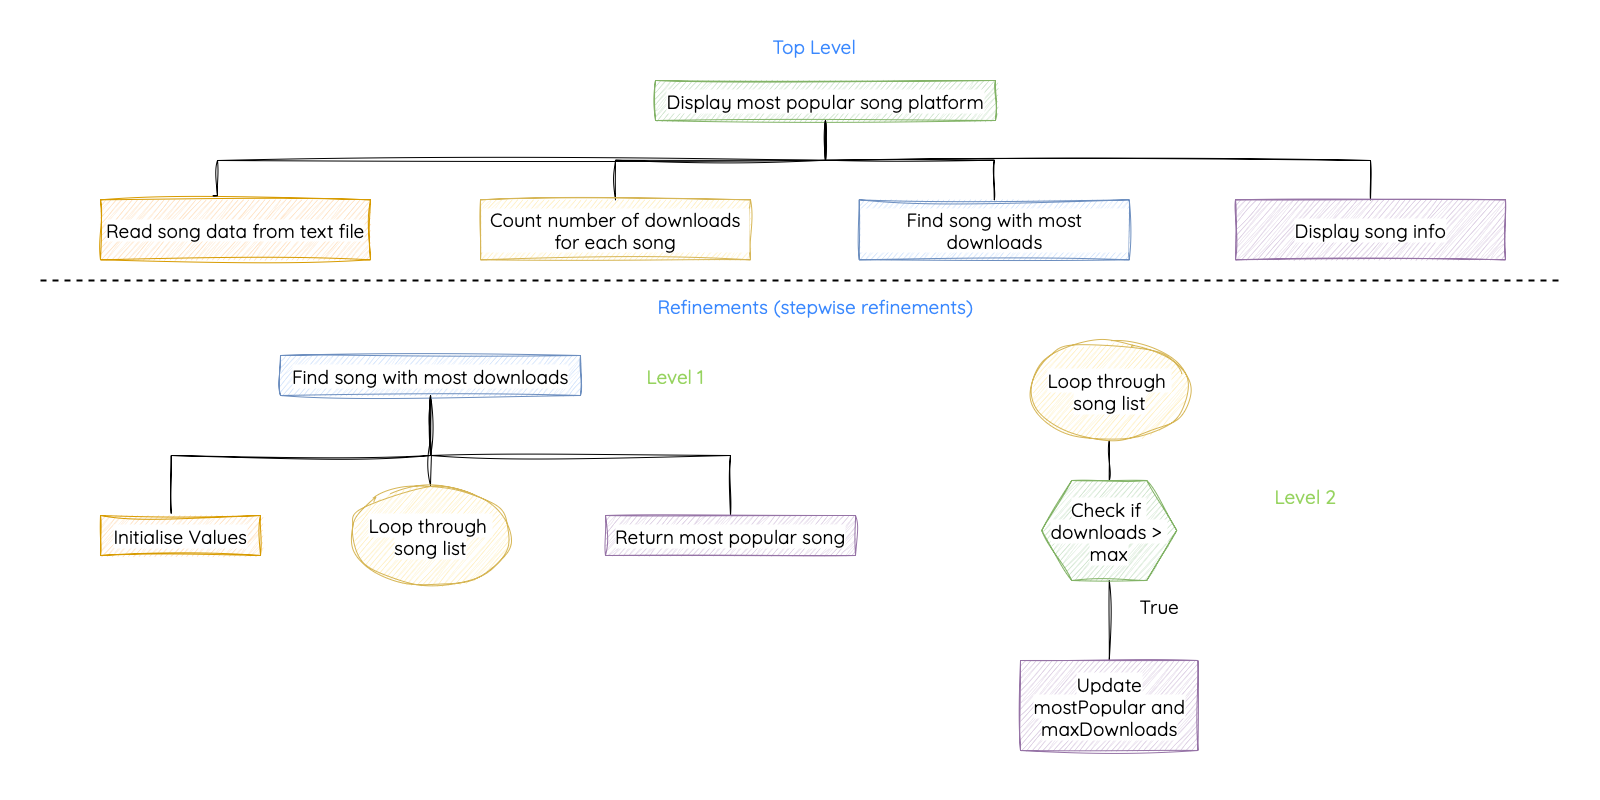

The diagram above was exported from draw.io. Its source (the exported page's mxGraphModel, read from the mxfile embedded in the PNG):
<mxGraphModel dx="2237" dy="736" grid="1" gridSize="10" guides="1" tooltips="1" connect="1" arrows="1" fold="1" page="1" pageScale="1" pageWidth="827" pageHeight="1169" background="#FFFFFF" math="0" shadow="0">
  <root>
    <mxCell id="0" />
    <mxCell id="1" parent="0" />
    <mxCell id="GLm42VBouBpXP4N5M4Wj-32" value="" style="rounded=0;whiteSpace=wrap;html=1;fillColor=none;strokeColor=none;" vertex="1" parent="1">
      <mxGeometry x="-400" width="1600" height="800" as="geometry" />
    </mxCell>
    <mxCell id="LUI2-czoXANC-5oNz8Y6-9" style="edgeStyle=orthogonalEdgeStyle;rounded=0;orthogonalLoop=1;jettySize=auto;html=1;entryX=0.5;entryY=0;entryDx=0;entryDy=0;endArrow=none;startFill=0;sketch=1;curveFitting=1;jiggle=2;align=center;fontStyle=0;fontSize=19;" parent="1" source="LUI2-czoXANC-5oNz8Y6-1" target="LUI2-czoXANC-5oNz8Y6-5" edge="1">
      <mxGeometry relative="1" as="geometry">
        <Array as="points">
          <mxPoint x="425" y="160" />
          <mxPoint x="970" y="160" />
        </Array>
      </mxGeometry>
    </mxCell>
    <mxCell id="GLm42VBouBpXP4N5M4Wj-29" style="edgeStyle=orthogonalEdgeStyle;rounded=0;orthogonalLoop=1;jettySize=auto;html=1;exitX=0.5;exitY=1;exitDx=0;exitDy=0;sketch=1;curveFitting=1;jiggle=2;endArrow=none;endFill=0;" edge="1" parent="1" source="LUI2-czoXANC-5oNz8Y6-1" target="LUI2-czoXANC-5oNz8Y6-3">
      <mxGeometry relative="1" as="geometry" />
    </mxCell>
    <mxCell id="GLm42VBouBpXP4N5M4Wj-30" style="edgeStyle=orthogonalEdgeStyle;rounded=0;orthogonalLoop=1;jettySize=auto;html=1;exitX=0.5;exitY=1;exitDx=0;exitDy=0;entryX=0.5;entryY=0;entryDx=0;entryDy=0;sketch=1;curveFitting=1;jiggle=2;endArrow=none;endFill=0;" edge="1" parent="1" source="LUI2-czoXANC-5oNz8Y6-1" target="LUI2-czoXANC-5oNz8Y6-4">
      <mxGeometry relative="1" as="geometry" />
    </mxCell>
    <mxCell id="LUI2-czoXANC-5oNz8Y6-1" value="&lt;span style=&quot;background-color: light-dark(#ffffff, var(--ge-dark-color, #121212));&quot;&gt;&lt;span&gt;Display most popular song platform&lt;/span&gt;&lt;/span&gt;" style="rounded=0;whiteSpace=wrap;html=1;fontFamily=Quicksand;fontSource=https%3A%2F%2Ffonts.googleapis.com%2Fcss%3Ffamily%3DQuicksand;sketch=1;curveFitting=1;jiggle=2;fillColor=#d5e8d4;strokeColor=#82b366;align=center;fontStyle=0;fontSize=19;" parent="1" vertex="1">
      <mxGeometry x="255" y="80" width="340" height="40" as="geometry" />
    </mxCell>
    <mxCell id="LUI2-czoXANC-5oNz8Y6-2" value="Read song data from text file" style="rounded=0;whiteSpace=wrap;html=1;fontFamily=Quicksand;fontSource=https%3A%2F%2Ffonts.googleapis.com%2Fcss%3Ffamily%3DQuicksand;sketch=1;curveFitting=1;jiggle=2;fillColor=#ffe6cc;strokeColor=#d79b00;align=center;labelBackgroundColor=default;fontStyle=0;fontSize=19;aspect=fixed;" parent="1" vertex="1">
      <mxGeometry x="-300" y="199.32" width="270" height="60" as="geometry" />
    </mxCell>
    <mxCell id="LUI2-czoXANC-5oNz8Y6-3" value="Count number of downloads for each song" style="rounded=0;whiteSpace=wrap;html=1;fontFamily=Quicksand;fontSource=https%3A%2F%2Ffonts.googleapis.com%2Fcss%3Ffamily%3DQuicksand;sketch=1;curveFitting=1;jiggle=2;fillColor=#fff2cc;strokeColor=#d6b656;align=center;labelBackgroundColor=default;fontStyle=0;fontSize=19;" parent="1" vertex="1">
      <mxGeometry x="80" y="199.32" width="270" height="60" as="geometry" />
    </mxCell>
    <mxCell id="LUI2-czoXANC-5oNz8Y6-4" value="Find song with most downloads" style="rounded=0;whiteSpace=wrap;html=1;fontFamily=Quicksand;fontSource=https%3A%2F%2Ffonts.googleapis.com%2Fcss%3Ffamily%3DQuicksand;sketch=1;curveFitting=1;jiggle=2;fillColor=#dae8fc;strokeColor=#6c8ebf;align=center;labelBackgroundColor=default;fontStyle=0;fontSize=19;" parent="1" vertex="1">
      <mxGeometry x="458.75" y="199.32" width="270" height="60" as="geometry" />
    </mxCell>
    <mxCell id="LUI2-czoXANC-5oNz8Y6-5" value="&lt;span style=&quot;background-color: light-dark(#ffffff, var(--ge-dark-color, #121212));&quot;&gt;&lt;span&gt;Display song info&lt;/span&gt;&lt;/span&gt;" style="rounded=0;whiteSpace=wrap;html=1;fontFamily=Quicksand;fontSource=https%3A%2F%2Ffonts.googleapis.com%2Fcss%3Ffamily%3DQuicksand;sketch=1;curveFitting=1;jiggle=2;fillColor=#e1d5e7;strokeColor=#9673a6;align=center;fontStyle=0;fontSize=19;" parent="1" vertex="1">
      <mxGeometry x="835" y="199.32" width="270" height="60" as="geometry" />
    </mxCell>
    <mxCell id="LUI2-czoXANC-5oNz8Y6-6" style="edgeStyle=orthogonalEdgeStyle;rounded=0;orthogonalLoop=1;jettySize=auto;html=1;entryX=0.417;entryY=-0.067;entryDx=0;entryDy=0;entryPerimeter=0;endArrow=none;startFill=0;sketch=1;curveFitting=1;jiggle=2;align=center;fontStyle=0;fontSize=19;" parent="1" target="LUI2-czoXANC-5oNz8Y6-2" edge="1">
      <mxGeometry relative="1" as="geometry">
        <Array as="points">
          <mxPoint x="425" y="160" />
          <mxPoint x="-183" y="160" />
        </Array>
        <mxPoint x="425" y="120" as="sourcePoint" />
      </mxGeometry>
    </mxCell>
    <mxCell id="GLm42VBouBpXP4N5M4Wj-1" value="&lt;font style=&quot;color: light-dark(rgb(58, 136, 254), rgb(237, 237, 237)); background-color: light-dark(#ffffff, var(--ge-dark-color, #121212));&quot; data-font-src=&quot;https://fonts.googleapis.com/css?family=Quicksand&quot; face=&quot;Quicksand&quot;&gt;Top Level&lt;/font&gt;" style="text;html=1;align=center;verticalAlign=middle;whiteSpace=wrap;rounded=0;fontStyle=0;fontSize=19;" vertex="1" parent="1">
      <mxGeometry x="294" y="30" width="240" height="30" as="geometry" />
    </mxCell>
    <mxCell id="GLm42VBouBpXP4N5M4Wj-4" value="" style="endArrow=none;dashed=1;html=1;rounded=0;strokeWidth=2;fontStyle=0;fontSize=19;" edge="1" parent="1">
      <mxGeometry width="50" height="50" relative="1" as="geometry">
        <mxPoint x="-360" y="280" as="sourcePoint" />
        <mxPoint x="1160" y="280" as="targetPoint" />
      </mxGeometry>
    </mxCell>
    <mxCell id="GLm42VBouBpXP4N5M4Wj-11" style="edgeStyle=orthogonalEdgeStyle;rounded=0;orthogonalLoop=1;jettySize=auto;html=1;exitX=0.5;exitY=1;exitDx=0;exitDy=0;entryX=0.5;entryY=0;entryDx=0;entryDy=0;endArrow=none;endFill=0;sketch=1;curveFitting=1;jiggle=2;fontStyle=0;fontSize=19;" edge="1" parent="1" source="GLm42VBouBpXP4N5M4Wj-5" target="GLm42VBouBpXP4N5M4Wj-8">
      <mxGeometry relative="1" as="geometry" />
    </mxCell>
    <mxCell id="GLm42VBouBpXP4N5M4Wj-12" style="edgeStyle=orthogonalEdgeStyle;rounded=0;orthogonalLoop=1;jettySize=auto;html=1;exitX=0.5;exitY=1;exitDx=0;exitDy=0;entryX=0.5;entryY=0;entryDx=0;entryDy=0;endArrow=none;endFill=0;sketch=1;curveFitting=1;jiggle=2;fontStyle=0;fontSize=19;" edge="1" parent="1" source="GLm42VBouBpXP4N5M4Wj-5">
      <mxGeometry relative="1" as="geometry">
        <mxPoint x="30" y="485" as="targetPoint" />
      </mxGeometry>
    </mxCell>
    <mxCell id="GLm42VBouBpXP4N5M4Wj-5" value="&lt;span style=&quot;background-color: light-dark(#ffffff, var(--ge-dark-color, #121212));&quot;&gt;&lt;span&gt;Find song with most downloads&lt;/span&gt;&lt;/span&gt;" style="rounded=0;whiteSpace=wrap;html=1;fontFamily=Quicksand;fontSource=https%3A%2F%2Ffonts.googleapis.com%2Fcss%3Ffamily%3DQuicksand;sketch=1;curveFitting=1;jiggle=2;fillColor=#dae8fc;strokeColor=#6c8ebf;align=center;fontStyle=0;fontSize=19;" vertex="1" parent="1">
      <mxGeometry x="-120" y="355" width="300" height="40" as="geometry" />
    </mxCell>
    <mxCell id="GLm42VBouBpXP4N5M4Wj-6" value="&lt;span style=&quot;background-color: light-dark(#ffffff, var(--ge-dark-color, #121212));&quot;&gt;Initialise Values&lt;/span&gt;" style="rounded=0;whiteSpace=wrap;html=1;fontFamily=Quicksand;fontSource=https%3A%2F%2Ffonts.googleapis.com%2Fcss%3Ffamily%3DQuicksand;sketch=1;curveFitting=1;jiggle=2;fillColor=#ffe6cc;strokeColor=#d79b00;align=center;fontStyle=0;fontSize=19;" vertex="1" parent="1">
      <mxGeometry x="-300" y="515" width="160" height="40" as="geometry" />
    </mxCell>
    <mxCell id="GLm42VBouBpXP4N5M4Wj-8" value="&lt;span style=&quot;background-color: light-dark(#ffffff, var(--ge-dark-color, #121212));&quot;&gt;&lt;span&gt;Return most popular song&lt;/span&gt;&lt;/span&gt;" style="rounded=0;whiteSpace=wrap;html=1;fontFamily=Quicksand;fontSource=https%3A%2F%2Ffonts.googleapis.com%2Fcss%3Ffamily%3DQuicksand;sketch=1;curveFitting=1;jiggle=2;fillColor=#e1d5e7;strokeColor=#9673a6;align=center;fontStyle=0;fontSize=19;" vertex="1" parent="1">
      <mxGeometry x="205" y="515" width="250" height="40" as="geometry" />
    </mxCell>
    <mxCell id="GLm42VBouBpXP4N5M4Wj-10" style="edgeStyle=orthogonalEdgeStyle;rounded=0;orthogonalLoop=1;jettySize=auto;html=1;exitX=0.5;exitY=1;exitDx=0;exitDy=0;entryX=0.442;entryY=-0.05;entryDx=0;entryDy=0;entryPerimeter=0;endArrow=none;endFill=0;sketch=1;curveFitting=1;jiggle=2;fontStyle=0;fontSize=19;" edge="1" parent="1" source="GLm42VBouBpXP4N5M4Wj-5" target="GLm42VBouBpXP4N5M4Wj-6">
      <mxGeometry relative="1" as="geometry" />
    </mxCell>
    <mxCell id="GLm42VBouBpXP4N5M4Wj-13" value="&lt;span style=&quot;background-color: light-dark(#ffffff, var(--ge-dark-color, #121212)); color: light-dark(rgb(58, 136, 254), rgb(237, 237, 237));&quot;&gt;&lt;font data-font-src=&quot;https://fonts.googleapis.com/css?family=Quicksand&quot; face=&quot;Quicksand&quot;&gt;Refinements &lt;/font&gt;&lt;span style=&quot;font-family: Quicksand;&quot;&gt;(stepwise refinements)&lt;/span&gt;&lt;/span&gt;" style="text;html=1;align=center;verticalAlign=middle;whiteSpace=wrap;rounded=0;fontStyle=0;fontSize=19;fontFamily=Helvetica;fontColor=default;" vertex="1" parent="1">
      <mxGeometry x="110" y="290" width="610" height="30" as="geometry" />
    </mxCell>
    <mxCell id="GLm42VBouBpXP4N5M4Wj-28" style="edgeStyle=orthogonalEdgeStyle;rounded=0;orthogonalLoop=1;jettySize=auto;html=1;exitX=0.5;exitY=1;exitDx=0;exitDy=0;entryX=0.5;entryY=0;entryDx=0;entryDy=0;sketch=1;curveFitting=1;jiggle=2;endArrow=none;endFill=0;" edge="1" parent="1" source="GLm42VBouBpXP4N5M4Wj-15" target="GLm42VBouBpXP4N5M4Wj-16">
      <mxGeometry relative="1" as="geometry" />
    </mxCell>
    <mxCell id="GLm42VBouBpXP4N5M4Wj-15" value="&lt;span style=&quot;background-color: light-dark(#ffffff, var(--ge-dark-color, #121212));&quot;&gt;&lt;span&gt;Loop through&amp;nbsp;&lt;/span&gt;&lt;/span&gt;&lt;div&gt;&lt;span style=&quot;background-color: light-dark(#ffffff, var(--ge-dark-color, #121212));&quot;&gt;&lt;span&gt;song list&lt;/span&gt;&lt;/span&gt;&lt;/div&gt;" style="ellipse;whiteSpace=wrap;html=1;rounded=0;sketch=1;jiggle=2;curveFitting=1;strokeColor=#d6b656;align=center;verticalAlign=middle;fontFamily=Quicksand;fontSource=https%3A%2F%2Ffonts.googleapis.com%2Fcss%3Ffamily%3DQuicksand;fontSize=19;fontColor=default;fillColor=#fff2cc;fontStyle=0" vertex="1" parent="1">
      <mxGeometry x="628.75" y="340" width="160" height="100" as="geometry" />
    </mxCell>
    <mxCell id="GLm42VBouBpXP4N5M4Wj-27" style="edgeStyle=orthogonalEdgeStyle;rounded=0;orthogonalLoop=1;jettySize=auto;html=1;exitX=0.5;exitY=1;exitDx=0;exitDy=0;entryX=0.5;entryY=0;entryDx=0;entryDy=0;sketch=1;curveFitting=1;jiggle=2;endArrow=none;endFill=0;" edge="1" parent="1" source="GLm42VBouBpXP4N5M4Wj-16" target="GLm42VBouBpXP4N5M4Wj-17">
      <mxGeometry relative="1" as="geometry" />
    </mxCell>
    <mxCell id="GLm42VBouBpXP4N5M4Wj-16" value="&lt;span style=&quot;background-color: rgb(255, 255, 255);&quot;&gt;Check if&amp;nbsp;&lt;/span&gt;&lt;div&gt;&lt;span style=&quot;background-color: rgb(255, 255, 255);&quot;&gt;downloads &amp;gt;&amp;nbsp;&lt;/span&gt;&lt;/div&gt;&lt;div&gt;&lt;span style=&quot;background-color: rgb(255, 255, 255);&quot;&gt;max&lt;/span&gt;&lt;br&gt;&lt;/div&gt;" style="shape=hexagon;perimeter=hexagonPerimeter2;whiteSpace=wrap;html=1;fixedSize=1;size=30;rounded=0;sketch=1;jiggle=2;curveFitting=1;strokeColor=#82b366;align=center;verticalAlign=middle;fontFamily=Quicksand;fontSource=https%3A%2F%2Ffonts.googleapis.com%2Fcss%3Ffamily%3DQuicksand;fontSize=19;fontStyle=0;fillColor=#d5e8d4;" vertex="1" parent="1">
      <mxGeometry x="641.25" y="480" width="135" height="100" as="geometry" />
    </mxCell>
    <mxCell id="GLm42VBouBpXP4N5M4Wj-17" value="&lt;span style=&quot;background-color: light-dark(#ffffff, var(--ge-dark-color, #121212));&quot;&gt;&lt;span&gt;Update mostPopular and maxDownloads&lt;/span&gt;&lt;/span&gt;" style="rounded=0;whiteSpace=wrap;html=1;fontFamily=Quicksand;fontSource=https%3A%2F%2Ffonts.googleapis.com%2Fcss%3Ffamily%3DQuicksand;sketch=1;curveFitting=1;jiggle=2;fillColor=#e1d5e7;strokeColor=#9673a6;align=center;fontStyle=0;fontSize=19;" vertex="1" parent="1">
      <mxGeometry x="620" y="660" width="177.5" height="90" as="geometry" />
    </mxCell>
    <mxCell id="GLm42VBouBpXP4N5M4Wj-21" value="True" style="text;html=1;align=center;verticalAlign=middle;whiteSpace=wrap;rounded=0;fontFamily=Quicksand;fontSource=https%3A%2F%2Ffonts.googleapis.com%2Fcss%3Ffamily%3DQuicksand;fontSize=19;fontStyle=0" vertex="1" parent="1">
      <mxGeometry x="728.75" y="590" width="60" height="30" as="geometry" />
    </mxCell>
    <mxCell id="GLm42VBouBpXP4N5M4Wj-23" value="&lt;font face=&quot;Quicksand&quot;&gt;&lt;span style=&quot;background-color: light-dark(#ffffff, var(--ge-dark-color, #121212)); color: light-dark(rgb(150, 211, 95), rgb(237, 237, 237));&quot;&gt;Level 1&lt;/span&gt;&lt;/font&gt;" style="text;html=1;align=center;verticalAlign=middle;whiteSpace=wrap;rounded=0;fontStyle=0;fontSize=19;" vertex="1" parent="1">
      <mxGeometry x="205" y="360" width="140" height="30" as="geometry" />
    </mxCell>
    <mxCell id="GLm42VBouBpXP4N5M4Wj-24" value="&lt;font face=&quot;Quicksand&quot;&gt;&lt;span style=&quot;background-color: light-dark(#ffffff, var(--ge-dark-color, #121212)); color: light-dark(rgb(150, 211, 95), rgb(237, 237, 237));&quot;&gt;Level 2&lt;/span&gt;&lt;/font&gt;" style="text;html=1;align=center;verticalAlign=middle;whiteSpace=wrap;rounded=0;fontStyle=0;fontSize=19;" vertex="1" parent="1">
      <mxGeometry x="835" y="480" width="140" height="30" as="geometry" />
    </mxCell>
    <mxCell id="GLm42VBouBpXP4N5M4Wj-26" value="&lt;span style=&quot;background-color: light-dark(#ffffff, var(--ge-dark-color, #121212));&quot;&gt;&lt;span&gt;Loop through&amp;nbsp;&lt;/span&gt;&lt;/span&gt;&lt;div&gt;&lt;span style=&quot;background-color: light-dark(#ffffff, var(--ge-dark-color, #121212));&quot;&gt;&lt;span&gt;song list&lt;/span&gt;&lt;/span&gt;&lt;/div&gt;" style="ellipse;whiteSpace=wrap;html=1;rounded=0;sketch=1;jiggle=2;curveFitting=1;strokeColor=#d6b656;align=center;verticalAlign=middle;fontFamily=Quicksand;fontSource=https%3A%2F%2Ffonts.googleapis.com%2Fcss%3Ffamily%3DQuicksand;fontSize=19;fontColor=default;fillColor=#fff2cc;fontStyle=0" vertex="1" parent="1">
      <mxGeometry x="-50" y="485" width="160" height="100" as="geometry" />
    </mxCell>
  </root>
</mxGraphModel>